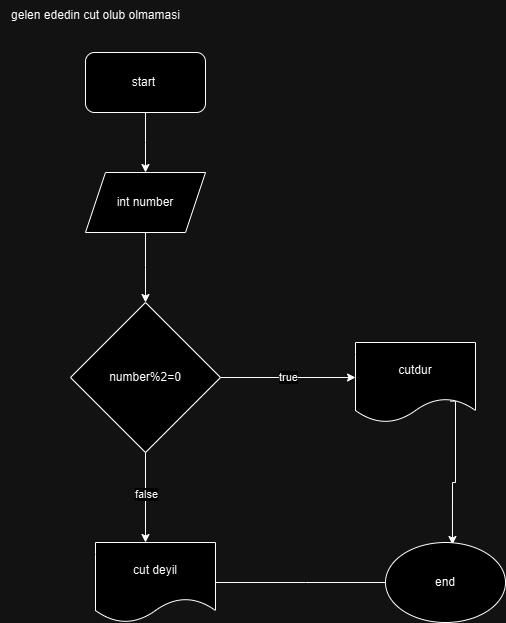

The diagram above was exported from draw.io. Its source (the exported page's mxGraphModel, read from the mxfile embedded in the PNG):
<mxGraphModel dx="1188" dy="658" grid="1" gridSize="10" guides="1" tooltips="1" connect="1" arrows="1" fold="1" page="1" pageScale="1" pageWidth="827" pageHeight="1169" math="0" shadow="0">
  <root>
    <mxCell id="WIyWlLk6GJQsqaUBKTNV-0" />
    <mxCell id="WIyWlLk6GJQsqaUBKTNV-1" parent="WIyWlLk6GJQsqaUBKTNV-0" />
    <mxCell id="067es0bNQIhs0BnC-Vvf-28" style="edgeStyle=orthogonalEdgeStyle;rounded=0;orthogonalLoop=1;jettySize=auto;html=1;" edge="1" parent="WIyWlLk6GJQsqaUBKTNV-1" source="067es0bNQIhs0BnC-Vvf-27">
      <mxGeometry relative="1" as="geometry">
        <mxPoint x="250" y="190" as="targetPoint" />
      </mxGeometry>
    </mxCell>
    <mxCell id="067es0bNQIhs0BnC-Vvf-27" value="start&amp;nbsp;" style="rounded=1;whiteSpace=wrap;html=1;" vertex="1" parent="WIyWlLk6GJQsqaUBKTNV-1">
      <mxGeometry x="190" y="70" width="120" height="60" as="geometry" />
    </mxCell>
    <mxCell id="067es0bNQIhs0BnC-Vvf-29" value="gelen ededin cut olub olmamasi" style="text;html=1;align=center;verticalAlign=middle;resizable=0;points=[];autosize=1;strokeColor=none;fillColor=none;" vertex="1" parent="WIyWlLk6GJQsqaUBKTNV-1">
      <mxGeometry x="105" y="18" width="190" height="30" as="geometry" />
    </mxCell>
    <mxCell id="067es0bNQIhs0BnC-Vvf-33" style="edgeStyle=orthogonalEdgeStyle;rounded=0;orthogonalLoop=1;jettySize=auto;html=1;" edge="1" parent="WIyWlLk6GJQsqaUBKTNV-1" source="067es0bNQIhs0BnC-Vvf-32">
      <mxGeometry relative="1" as="geometry">
        <mxPoint x="250" y="320" as="targetPoint" />
      </mxGeometry>
    </mxCell>
    <mxCell id="067es0bNQIhs0BnC-Vvf-32" value="int number" style="shape=parallelogram;perimeter=parallelogramPerimeter;whiteSpace=wrap;html=1;fixedSize=1;" vertex="1" parent="WIyWlLk6GJQsqaUBKTNV-1">
      <mxGeometry x="190" y="190" width="120" height="60" as="geometry" />
    </mxCell>
    <mxCell id="067es0bNQIhs0BnC-Vvf-35" style="edgeStyle=orthogonalEdgeStyle;rounded=0;orthogonalLoop=1;jettySize=auto;html=1;" edge="1" parent="WIyWlLk6GJQsqaUBKTNV-1" source="067es0bNQIhs0BnC-Vvf-34">
      <mxGeometry relative="1" as="geometry">
        <mxPoint x="460" y="395" as="targetPoint" />
      </mxGeometry>
    </mxCell>
    <mxCell id="067es0bNQIhs0BnC-Vvf-36" value="true" style="edgeLabel;html=1;align=center;verticalAlign=middle;resizable=0;points=[];" vertex="1" connectable="0" parent="067es0bNQIhs0BnC-Vvf-35">
      <mxGeometry x="-0.0037" y="1" relative="1" as="geometry">
        <mxPoint x="-1" as="offset" />
      </mxGeometry>
    </mxCell>
    <mxCell id="067es0bNQIhs0BnC-Vvf-37" style="edgeStyle=orthogonalEdgeStyle;rounded=0;orthogonalLoop=1;jettySize=auto;html=1;" edge="1" parent="WIyWlLk6GJQsqaUBKTNV-1" source="067es0bNQIhs0BnC-Vvf-34">
      <mxGeometry relative="1" as="geometry">
        <mxPoint x="250" y="560" as="targetPoint" />
      </mxGeometry>
    </mxCell>
    <mxCell id="067es0bNQIhs0BnC-Vvf-38" value="false" style="edgeLabel;html=1;align=center;verticalAlign=middle;resizable=0;points=[];" vertex="1" connectable="0" parent="067es0bNQIhs0BnC-Vvf-37">
      <mxGeometry x="-0.0719" y="1" relative="1" as="geometry">
        <mxPoint as="offset" />
      </mxGeometry>
    </mxCell>
    <mxCell id="067es0bNQIhs0BnC-Vvf-34" value="number%2=0" style="rhombus;whiteSpace=wrap;html=1;" vertex="1" parent="WIyWlLk6GJQsqaUBKTNV-1">
      <mxGeometry x="175" y="320" width="150" height="150" as="geometry" />
    </mxCell>
    <mxCell id="067es0bNQIhs0BnC-Vvf-42" style="edgeStyle=orthogonalEdgeStyle;rounded=0;orthogonalLoop=1;jettySize=auto;html=1;entryX=0.558;entryY=0.025;entryDx=0;entryDy=0;entryPerimeter=0;exitX=0.788;exitY=0.733;exitDx=0;exitDy=0;exitPerimeter=0;" edge="1" parent="WIyWlLk6GJQsqaUBKTNV-1" source="067es0bNQIhs0BnC-Vvf-40" target="067es0bNQIhs0BnC-Vvf-44">
      <mxGeometry relative="1" as="geometry">
        <mxPoint x="520" y="560" as="targetPoint" />
        <Array as="points">
          <mxPoint x="560" y="419" />
          <mxPoint x="560" y="500" />
          <mxPoint x="557" y="500" />
        </Array>
      </mxGeometry>
    </mxCell>
    <mxCell id="067es0bNQIhs0BnC-Vvf-40" value="cutdur" style="shape=document;whiteSpace=wrap;html=1;boundedLbl=1;" vertex="1" parent="WIyWlLk6GJQsqaUBKTNV-1">
      <mxGeometry x="460" y="360" width="120" height="80" as="geometry" />
    </mxCell>
    <mxCell id="067es0bNQIhs0BnC-Vvf-43" style="edgeStyle=orthogonalEdgeStyle;rounded=0;orthogonalLoop=1;jettySize=auto;html=1;" edge="1" parent="WIyWlLk6GJQsqaUBKTNV-1" source="067es0bNQIhs0BnC-Vvf-41">
      <mxGeometry relative="1" as="geometry">
        <mxPoint x="500" y="600" as="targetPoint" />
      </mxGeometry>
    </mxCell>
    <mxCell id="067es0bNQIhs0BnC-Vvf-41" value="cut deyil" style="shape=document;whiteSpace=wrap;html=1;boundedLbl=1;" vertex="1" parent="WIyWlLk6GJQsqaUBKTNV-1">
      <mxGeometry x="200" y="560" width="120" height="80" as="geometry" />
    </mxCell>
    <mxCell id="067es0bNQIhs0BnC-Vvf-44" value="end" style="ellipse;whiteSpace=wrap;html=1;" vertex="1" parent="WIyWlLk6GJQsqaUBKTNV-1">
      <mxGeometry x="490" y="560" width="120" height="80" as="geometry" />
    </mxCell>
  </root>
</mxGraphModel>